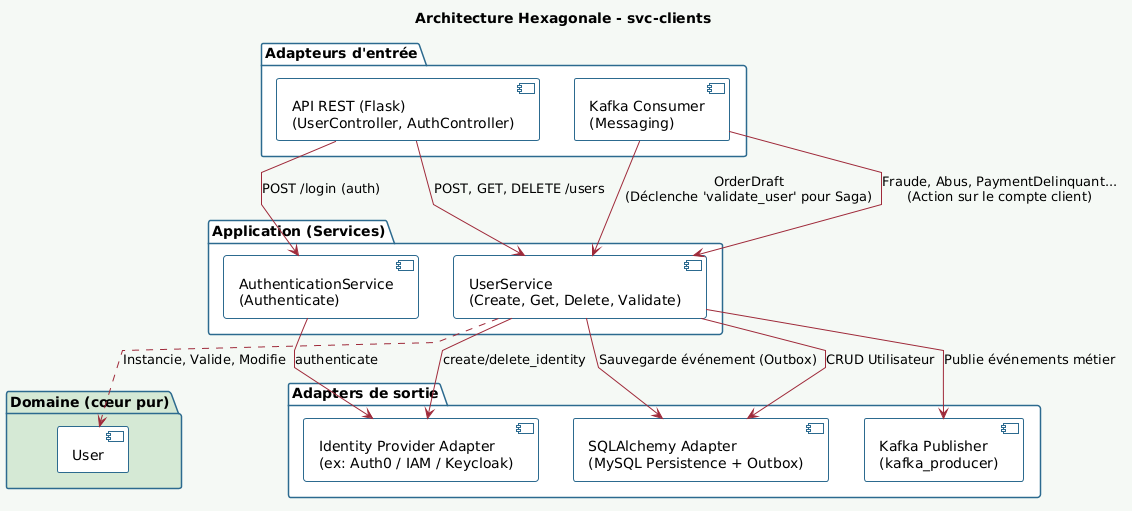

The diagram above was rendered by PlantUML. Its source (embedded in the PNG):
@startuml
skinparam componentStyle uml2
skinparam backgroundColor #F5F9F5
skinparam defaultFontName Arial

skinparam package {
    BackgroundColor White
    BorderColor #2D6A8E
    BorderThickness 1.5
    FontStyle bold
}

skinparam component {
    BackgroundColor White
    BorderColor #2D6A8E
    BorderThickness 1
}

skinparam arrowColor #9E2A3A

skinparam linetype polyline

title Architecture Hexagonale - svc-clients

package "Adapteurs d'entrée" as AdapteurE  {
    component "API REST (Flask)\n(UserController, AuthController)" as WebController
    component "Kafka Consumer\n(Messaging)" as EventConsumer
}

package "Application (Services)" as App {
    component "UserService\n(Create, Get, Delete, Validate)" as UserService
    component "AuthenticationService\n(Authenticate)" as AuthService
}

package "Domaine (cœur pur)" as Domaine #D5E8D4 {
    component "User" as User
}

package "Adapters de sortie" as AdaptesO {
    component "SQLAlchemy Adapter\n(MySQL Persistence + Outbox)" as SQLAdapter
    component "Identity Provider Adapter\n(ex: Auth0 / IAM / Keycloak)" as IdPAdapter
    component "Kafka Publisher\n(kafka_producer)" as KafkaPublisher
}

' --- Relations Adapteurs In (Synchrone) -> App ---
WebController --> UserService : POST, GET, DELETE /users
WebController --> AuthService : POST /login (auth)

' --- Relations Adapteurs In (Événementiel) -> App ---
EventConsumer --> UserService : OrderDraft\n(Déclenche 'validate_user' pour Saga)
EventConsumer --> UserService : Fraude, Abus, PaymentDelinquant...\n(Action sur le compte client)

' --- Relations App -> Domaine ---
UserService .down.> User : Instancie, Valide, Modifie

' --- Relations App -> Adapteurs de sortie ---
UserService --> SQLAdapter : CRUD Utilisateur
UserService --> IdPAdapter : create/delete_identity
AuthService --> IdPAdapter : authenticate

UserService --> SQLAdapter : Sauvegarde événement (Outbox)
UserService --> KafkaPublisher : Publie événements métier
@enduml